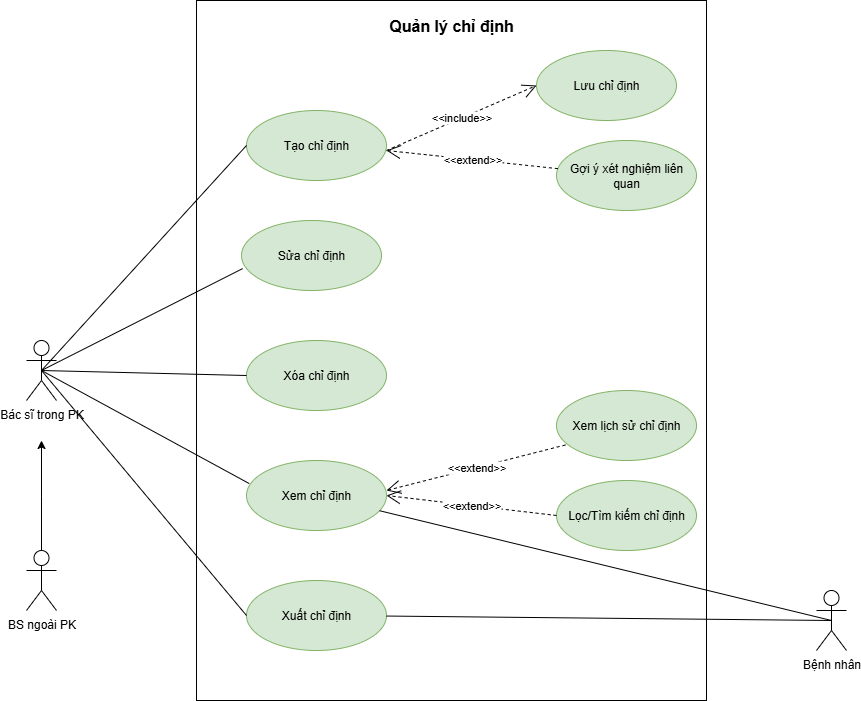

The diagram above was exported from draw.io. Its source (the exported page's mxGraphModel, read from the mxfile embedded in the PNG):
<mxGraphModel dx="1572" dy="926" grid="1" gridSize="10" guides="1" tooltips="1" connect="1" arrows="1" fold="1" page="1" pageScale="1" pageWidth="1169" pageHeight="1654" math="0" shadow="0">
  <root>
    <mxCell id="0" />
    <mxCell id="1" parent="0" />
    <mxCell id="2" value="" style="rounded=0;whiteSpace=wrap;html=1;" vertex="1" parent="1">
      <mxGeometry x="280" y="90" width="510" height="700" as="geometry" />
    </mxCell>
    <mxCell id="3" value="Tạo chỉ định" style="ellipse;whiteSpace=wrap;html=1;fillColor=#d5e8d4;strokeColor=#82b366;" vertex="1" parent="1">
      <mxGeometry x="330" y="200" width="140" height="70" as="geometry" />
    </mxCell>
    <mxCell id="4" value="Sửa chỉ định" style="ellipse;whiteSpace=wrap;html=1;fillColor=#d5e8d4;strokeColor=#82b366;" vertex="1" parent="1">
      <mxGeometry x="325" y="310" width="140" height="70" as="geometry" />
    </mxCell>
    <mxCell id="5" value="Xóa chỉ định" style="ellipse;whiteSpace=wrap;html=1;fillColor=#d5e8d4;strokeColor=#82b366;" vertex="1" parent="1">
      <mxGeometry x="330" y="430" width="140" height="70" as="geometry" />
    </mxCell>
    <mxCell id="6" value="Xuất chỉ định" style="ellipse;whiteSpace=wrap;html=1;fillColor=#d5e8d4;strokeColor=#82b366;" vertex="1" parent="1">
      <mxGeometry x="330" y="670" width="140" height="70" as="geometry" />
    </mxCell>
    <mxCell id="7" value="Xem chỉ định" style="ellipse;whiteSpace=wrap;html=1;fillColor=#d5e8d4;strokeColor=#82b366;" vertex="1" parent="1">
      <mxGeometry x="330" y="550" width="140" height="70" as="geometry" />
    </mxCell>
    <mxCell id="8" style="rounded=0;orthogonalLoop=1;jettySize=auto;html=1;exitX=0.5;exitY=0.5;exitDx=0;exitDy=0;exitPerimeter=0;entryX=0;entryY=0.5;entryDx=0;entryDy=0;endArrow=none;startFill=0;" edge="1" source="11" target="3" parent="1">
      <mxGeometry relative="1" as="geometry" />
    </mxCell>
    <mxCell id="9" style="rounded=0;orthogonalLoop=1;jettySize=auto;html=1;exitX=0.5;exitY=0.5;exitDx=0;exitDy=0;exitPerimeter=0;entryX=0;entryY=0.5;entryDx=0;entryDy=0;endArrow=none;startFill=0;" edge="1" source="11" target="5" parent="1">
      <mxGeometry relative="1" as="geometry" />
    </mxCell>
    <mxCell id="10" style="rounded=0;orthogonalLoop=1;jettySize=auto;html=1;exitX=0.5;exitY=0.5;exitDx=0;exitDy=0;exitPerimeter=0;entryX=0;entryY=0.5;entryDx=0;entryDy=0;endArrow=none;startFill=0;" edge="1" source="11" target="6" parent="1">
      <mxGeometry relative="1" as="geometry" />
    </mxCell>
    <mxCell id="11" value="Bác sĩ trong PK" style="shape=umlActor;verticalLabelPosition=bottom;verticalAlign=top;html=1;outlineConnect=0;" vertex="1" parent="1">
      <mxGeometry x="110" y="430" width="30" height="60" as="geometry" />
    </mxCell>
    <mxCell id="12" style="rounded=0;orthogonalLoop=1;jettySize=auto;html=1;exitX=0.5;exitY=0.5;exitDx=0;exitDy=0;exitPerimeter=0;endArrow=none;startFill=0;" edge="1" source="14" target="7" parent="1">
      <mxGeometry relative="1" as="geometry" />
    </mxCell>
    <mxCell id="13" style="rounded=0;orthogonalLoop=1;jettySize=auto;html=1;exitX=0.5;exitY=0.5;exitDx=0;exitDy=0;exitPerimeter=0;endArrow=none;startFill=0;" edge="1" source="14" target="6" parent="1">
      <mxGeometry relative="1" as="geometry" />
    </mxCell>
    <mxCell id="14" value="Bệnh nhân" style="shape=umlActor;verticalLabelPosition=bottom;verticalAlign=top;html=1;outlineConnect=0;" vertex="1" parent="1">
      <mxGeometry x="900" y="680" width="30" height="60" as="geometry" />
    </mxCell>
    <mxCell id="15" style="edgeStyle=orthogonalEdgeStyle;rounded=0;orthogonalLoop=1;jettySize=auto;html=1;exitX=0.5;exitY=0.5;exitDx=0;exitDy=0;exitPerimeter=0;" edge="1" source="16" parent="1">
      <mxGeometry relative="1" as="geometry">
        <mxPoint x="125" y="530" as="targetPoint" />
      </mxGeometry>
    </mxCell>
    <mxCell id="16" value="BS ngoài PK" style="shape=umlActor;verticalLabelPosition=bottom;verticalAlign=top;html=1;outlineConnect=0;" vertex="1" parent="1">
      <mxGeometry x="110" y="640" width="30" height="60" as="geometry" />
    </mxCell>
    <mxCell id="17" style="rounded=0;orthogonalLoop=1;jettySize=auto;html=1;exitX=0.5;exitY=0.5;exitDx=0;exitDy=0;exitPerimeter=0;entryX=0.008;entryY=0.687;entryDx=0;entryDy=0;entryPerimeter=0;endArrow=none;startFill=0;" edge="1" source="11" target="4" parent="1">
      <mxGeometry relative="1" as="geometry" />
    </mxCell>
    <mxCell id="18" style="rounded=0;orthogonalLoop=1;jettySize=auto;html=1;exitX=0.5;exitY=0.5;exitDx=0;exitDy=0;exitPerimeter=0;entryX=0.02;entryY=0.33;entryDx=0;entryDy=0;entryPerimeter=0;endArrow=none;startFill=0;" edge="1" source="11" target="7" parent="1">
      <mxGeometry relative="1" as="geometry" />
    </mxCell>
    <mxCell id="19" value="Lọc/Tìm kiếm chỉ định" style="ellipse;whiteSpace=wrap;html=1;fillColor=#d5e8d4;strokeColor=#82b366;" vertex="1" parent="1">
      <mxGeometry x="640" y="570" width="140" height="70" as="geometry" />
    </mxCell>
    <mxCell id="20" value="&amp;lt;&amp;lt;extend&amp;gt;&amp;gt;" style="endArrow=open;endSize=12;dashed=1;html=1;rounded=0;entryX=1;entryY=0.5;entryDx=0;entryDy=0;exitX=0;exitY=0.5;exitDx=0;exitDy=0;" edge="1" source="19" target="7" parent="1">
      <mxGeometry width="160" relative="1" as="geometry">
        <mxPoint x="560" y="490" as="sourcePoint" />
        <mxPoint x="720" y="490" as="targetPoint" />
      </mxGeometry>
    </mxCell>
    <mxCell id="21" value="Gợi ý xét nghiệm liên quan" style="ellipse;whiteSpace=wrap;html=1;fillColor=#d5e8d4;strokeColor=#82b366;" vertex="1" parent="1">
      <mxGeometry x="640" y="230" width="140" height="70" as="geometry" />
    </mxCell>
    <mxCell id="22" value="&amp;lt;&amp;lt;extend&amp;gt;&amp;gt;" style="endArrow=open;endSize=12;dashed=1;html=1;rounded=0;entryX=1;entryY=0;entryDx=0;entryDy=0;" edge="1" source="21" parent="1">
      <mxGeometry width="160" relative="1" as="geometry">
        <mxPoint x="581" y="170" as="sourcePoint" />
        <mxPoint x="470" y="240" as="targetPoint" />
      </mxGeometry>
    </mxCell>
    <mxCell id="23" value="Lưu chỉ định" style="ellipse;whiteSpace=wrap;html=1;fillColor=#d5e8d4;strokeColor=#82b366;" vertex="1" parent="1">
      <mxGeometry x="620" y="140" width="140" height="70" as="geometry" />
    </mxCell>
    <mxCell id="24" value="&amp;lt;&amp;lt;include&amp;gt;&amp;gt;" style="endArrow=open;endSize=12;dashed=1;html=1;rounded=0;entryX=0;entryY=0.5;entryDx=0;entryDy=0;" edge="1" target="23" parent="1">
      <mxGeometry width="160" relative="1" as="geometry">
        <mxPoint x="470" y="240" as="sourcePoint" />
        <mxPoint x="630" y="230" as="targetPoint" />
      </mxGeometry>
    </mxCell>
    <mxCell id="25" value="Xem lịch sử chỉ định" style="ellipse;whiteSpace=wrap;html=1;fillColor=#d5e8d4;strokeColor=#82b366;" vertex="1" parent="1">
      <mxGeometry x="640" y="480" width="140" height="70" as="geometry" />
    </mxCell>
    <mxCell id="26" value="&amp;lt;&amp;lt;extend&amp;gt;&amp;gt;" style="endArrow=open;endSize=12;dashed=1;html=1;rounded=0;entryX=1;entryY=0.5;entryDx=0;entryDy=0;exitX=0.064;exitY=0.778;exitDx=0;exitDy=0;exitPerimeter=0;" edge="1" source="25" parent="1">
      <mxGeometry width="160" relative="1" as="geometry">
        <mxPoint x="640" y="570" as="sourcePoint" />
        <mxPoint x="470" y="580" as="targetPoint" />
      </mxGeometry>
    </mxCell>
    <mxCell id="27" value="&lt;font style=&quot;font-size: 16px;&quot;&gt;&lt;b&gt;Quản lý chỉ định&lt;/b&gt;&lt;/font&gt;" style="text;html=1;align=center;verticalAlign=middle;whiteSpace=wrap;rounded=0;" vertex="1" parent="1">
      <mxGeometry x="460" y="100" width="150" height="30" as="geometry" />
    </mxCell>
  </root>
</mxGraphModel>